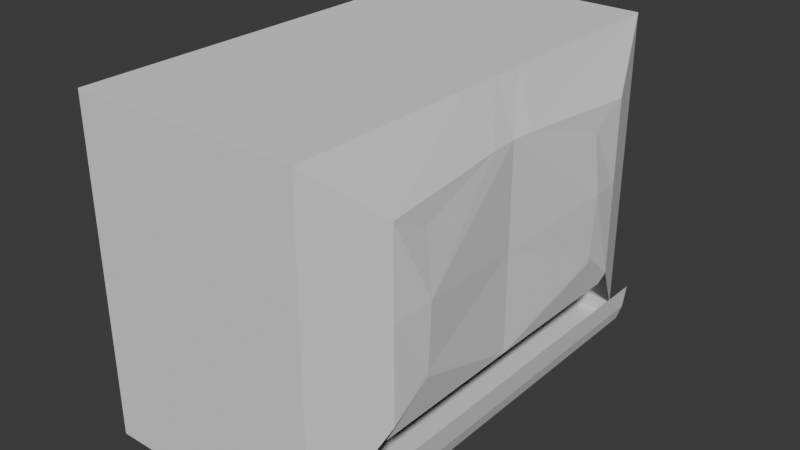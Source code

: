 # Source: laundry_machine.blend  (saved by Blender 4.4.32; exported with 4.5.12 LTS)
import bpy
from mathutils import Matrix  # noqa: F401  (used for matrix-valued properties, if any)

bpy.ops.wm.read_factory_settings(use_empty=True)
scene = bpy.context.scene
scene.name = 'Scene'

# ---- collections
col_ref = bpy.data.collections.new('ref'); scene.collection.children.link(col_ref)
col_laundry_machine = bpy.data.collections.new('laundry machine'); scene.collection.children.link(col_laundry_machine)

# ---- world
world_world = bpy.data.worlds.new('World'); scene.world = world_world
world_world.use_nodes = True; world_world.node_tree.nodes.clear()
_N = world_world.node_tree.nodes; _L = world_world.node_tree.links
n0 = _N.new('ShaderNodeOutputWorld'); n0.name = 'World Output'; n0.location = (300, 300)
n1 = _N.new('ShaderNodeBackground'); n1.name = 'Background'; n1.location = (10, 300)
n1.inputs[0].default_value = (0.05088, 0.05088, 0.05088, 1.0)
_L.new(n1.outputs[0], n0.inputs[0])
n0.is_active_output = True
world_world.color = (0.05088, 0.05088, 0.05088)
world_world.sun_shadow_jitter_overblur = 0.0

# ---- meshes
me_cube = bpy.data.meshes.new('Cube')
me_cube.from_pydata([(-1.0, -1.217, -0.7683), (-1.0, -1.217, 1.0), (-1.0, 1.229, -0.7683), (-1.0, 1.229, 1.0), (0.8984, -1.217, -0.7683), (0.8984, -1.217, 1.0), (0.8984, 1.229, -0.7683), (0.8984, 1.229, 1.0), (1.12, 0.6514, 0.5822), (1.147, 0.6514, -0.1247), (1.147, -0.6387, -0.1247), (1.12, -0.6387, 0.5822), (0.9765, -1.217, -0.7683), (0.9765, 1.229, -0.7683), (1.022, -1.217, -0.6792), (1.022, 1.229, -0.6792), (1.131, -0.8496, 0.6892), (1.124, 0.8622, 0.6879), (1.07, 0.8622, -0.3595), (1.066, -0.8496, -0.3595), (-1.0, 0.006332, -0.7683), (-1.0, 0.006332, 1.0), (0.8984, 0.006332, 1.0), (1.065, 0.006332, -0.3595), (1.065, 0.006332, 0.7346), (-1.0, 0.1815, 1.0), (1.075, 0.1289, 0.7346), (-1.0, 0.1815, -0.7683), (0.8984, 0.1815, 1.0), (-1.0, -0.2173, -0.7683), (0.8984, -0.2173, 1.0), (-1.0, -0.2173, 1.0), (1.078, -0.1502, 0.7346), (-1.0, -1.217, 0.1913), (-1.0, 1.229, 0.1913), (0.8984, 1.229, 0.1913), (0.8984, -1.217, 0.1913), (1.172, 0.6514, 0.2589), (1.172, -0.6387, 0.2589), (1.134, -0.8496, 0.2343), (1.126, 0.8622, 0.2343), (-1.0, 0.006332, 0.1913), (-1.0, 0.1815, 0.1913), (-1.0, -0.2173, 0.1913), (-1.0, 1.229, -0.6856), (0.8984, 1.229, -0.6856), (0.8984, -1.217, -0.6856), (1.149, 0.6514, -0.09164), (1.149, -0.6387, -0.09164), (1.129, 0.8622, -0.2781), (-1.0, 0.006332, -0.6856), (-1.0, 0.1815, -0.6856), (-1.0, -0.2173, -0.6856), (-1.0, -1.217, -0.6856), (1.137, -0.8496, -0.2685), (0.8984, 0.006332, -0.7683), (0.9765, 0.006332, -0.7683), (1.022, 0.006332, -0.6792), (1.065, 0.006332, 0.1876), (1.048, -1.217, -0.5439), (1.048, 1.229, -0.5439), (1.048, 0.006332, -0.5439)], [(15, 18), (14, 19), (23, 61)], [(42, 25, 3, 34), (34, 3, 7, 35), (36, 5, 1, 33), (2, 6, 55, 4, 0, 29, 20, 27), (30, 31, 1, 5), (40, 17, 8, 37), (54, 19, 10, 48), (55, 4, 12, 56), (56, 12, 14, 57), (13, 56, 57, 15), (57, 15, 60, 61), (35, 7, 17, 40), (30, 5, 16, 32), (28, 22, 24, 26), (28, 25, 21, 22), (43, 31, 21, 41), (7, 3, 25, 28), (7, 28, 26, 17), (41, 21, 25, 42), (33, 1, 31, 43), (22, 30, 32, 24), (22, 21, 31, 30), (53, 33, 43, 52), (50, 41, 42, 51), (52, 43, 41, 50), (45, 35, 40, 49), (5, 36, 39, 16), (16, 39, 38, 11), (49, 40, 37, 47), (46, 36, 33, 53), (44, 34, 35, 45), (51, 42, 34, 44), (27, 51, 44, 2), (2, 44, 45, 6), (4, 46, 53, 0), (18, 49, 47, 9), (6, 55, 56, 13), (29, 52, 50, 20), (20, 50, 51, 27), (0, 53, 52, 29), (36, 46, 54, 39), (39, 54, 48, 38), (46, 14, 12, 4), (15, 45, 6, 13), (14, 57, 61, 59), (19, 23, 10), (18, 9, 23), (11, 32, 16), (17, 26, 8), (24, 32, 38, 58), (38, 32, 11), (24, 58, 37, 26), (37, 8, 26), (48, 10, 23, 58), (47, 58, 23, 9), (47, 37, 58), (48, 58, 38)])
_uv = me_cube.uv_layers.new(name='UVMap')
_uv.uv.foreach_set('vector', [0.5107, 0.1429, 0.625, 0.1429, 0.625, 0.25, 0.5107, 0.25, 0.5107, 0.25, 0.625, 0.25, 0.625, 0.5, 0.5107, 0.5, 0.5107, 0.75, 0.625, 0.75, 0.625, 1.0, 0.5107, 1.0, 0.125, 0.5, 0.375, 0.5, 0.375, 0.625, 0.375, 0.75, 0.125, 0.75, 0.125, 0.6479, 0.125, 0.625, 0.125, 0.6071, 0.625, 0.6479, 0.875, 0.6479, 0.875, 0.75, 0.625, 0.75, 0.5107, 0.5, 0.625, 0.5, 0.625, 0.5, 0.5107, 0.5, 0.3867, 0.75, 0.375, 0.75, 0.375, 0.75, 0.3867, 0.75, 0.375, 0.625, 0.375, 0.75, 0.375, 0.75, 0.375, 0.625, 0.375, 0.625, 0.375, 0.75, 0.375, 0.75, 0.375, 0.625, 0.375, 0.5, 0.375, 0.625, 0.375, 0.625, 0.375, 0.5, 0.375, 0.625, 0.375, 0.5, 0.375, 0.5, 0.375, 0.625, 0.5107, 0.5, 0.625, 0.5, 0.625, 0.5, 0.5107, 0.5, 0.625, 0.6479, 0.625, 0.75, 0.625, 0.75, 0.625, 0.6479, 0.625, 0.6071, 0.625, 0.625, 0.625, 0.625, 0.625, 0.6071, 0.625, 0.6071, 0.875, 0.6071, 0.875, 0.625, 0.625, 0.625, 0.5107, 0.1021, 0.625, 0.1021, 0.625, 0.125, 0.5107, 0.125, 0.625, 0.5, 0.875, 0.5, 0.875, 0.6071, 0.625, 0.6071, 0.625, 0.5, 0.625, 0.6071, 0.625, 0.6071, 0.625, 0.5, 0.5107, 0.125, 0.625, 0.125, 0.625, 0.1429, 0.5107, 0.1429, 0.5107, 0.0, 0.625, 0.0, 0.625, 0.1021, 0.5107, 0.1021, 0.625, 0.625, 0.625, 0.6479, 0.625, 0.6479, 0.625, 0.625, 0.625, 0.625, 0.875, 0.625, 0.875, 0.6479, 0.625, 0.6479, 0.3867, 0.0, 0.5107, 0.0, 0.5107, 0.1021, 0.3867, 0.1021, 0.3867, 0.125, 0.5107, 0.125, 0.5107, 0.1429, 0.3867, 0.1429, 0.3867, 0.1021, 0.5107, 0.1021, 0.5107, 0.125, 0.3867, 0.125, 0.3867, 0.5, 0.5107, 0.5, 0.5107, 0.5, 0.3867, 0.5, 0.625, 0.75, 0.5107, 0.75, 0.5107, 0.75, 0.625, 0.75, 0.625, 0.75, 0.5107, 0.75, 0.5107, 0.75, 0.625, 0.75, 0.3867, 0.5, 0.5107, 0.5, 0.5107, 0.5, 0.3867, 0.5, 0.3867, 0.75, 0.5107, 0.75, 0.5107, 1.0, 0.3867, 1.0, 0.3867, 0.25, 0.5107, 0.25, 0.5107, 0.5, 0.3867, 0.5, 0.3867, 0.1429, 0.5107, 0.1429, 0.5107, 0.25, 0.3867, 0.25, 0.375, 0.1429, 0.3867, 0.1429, 0.3867, 0.25, 0.375, 0.25, 0.375, 0.25, 0.3867, 0.25, 0.3867, 0.5, 0.375, 0.5, 0.375, 0.75, 0.3867, 0.75, 0.3867, 1.0, 0.375, 1.0, 0.375, 0.5, 0.3867, 0.5, 0.3867, 0.5, 0.375, 0.5, 0.375, 0.5, 0.375, 0.625, 0.375, 0.625, 0.375, 0.5, 0.375, 0.1021, 0.3867, 0.1021, 0.3867, 0.125, 0.375, 0.125, 0.375, 0.125, 0.3867, 0.125, 0.3867, 0.1429, 0.375, 0.1429, 0.375, 0.0, 0.3867, 0.0, 0.3867, 0.1021, 0.375, 0.1021, 0.5107, 0.75, 0.3867, 0.75, 0.3867, 0.75, 0.5107, 0.75, 0.5107, 0.75, 0.3867, 0.75, 0.3867, 0.75, 0.5107, 0.75, 0.0, 0.0, 0.0, 0.0, 0.0, 0.0, 0.0, 0.0, 0.0, 0.0, 0.0, 0.0, 0.0, 0.0, 0.0, 0.0, 0.375, 0.75, 0.375, 0.625, 0.375, 0.625, 0.375, 0.75, 0.0, 0.0, 0.0, 0.0, 0.375, 0.75, 0.0, 0.0, 0.375, 0.5, 0.0, 0.0, 0.625, 0.75, 0.625, 0.6479, 0.625, 0.75, 0.625, 0.5, 0.625, 0.6071, 0.625, 0.5, 0.625, 0.625, 0.625, 0.6479, 0.0, 0.0, 0.0, 0.0, 0.0, 0.0, 0.625, 0.6479, 0.625, 0.75, 0.625, 0.625, 0.0, 0.0, 0.0, 0.0, 0.625, 0.6071, 0.0, 0.0, 0.625, 0.5, 0.625, 0.6071, 0.3867, 0.75, 0.375, 0.75, 0.0, 0.0, 0.0, 0.0, 0.3867, 0.5, 0.0, 0.0, 0.0, 0.0, 0.375, 0.5, 0.3867, 0.5, 0.0, 0.0, 0.0, 0.0, 0.3867, 0.75, 0.0, 0.0, 0.0, 0.0])
me_cube.update()

# ---- objects
ob_side = bpy.data.objects.new('side', None)
ob_front = bpy.data.objects.new('front', None)
ob_top = bpy.data.objects.new('top', None)
ob_cube = bpy.data.objects.new('Cube', me_cube)

# ---- transforms, parenting, visibility, modifiers, constraints
ob_side.location = (-1.386, 11.24, 0.0)
ob_side.rotation_euler = (1.571, -0.0, -0.0)
ob_side.empty_display_type = 'IMAGE'
ob_side.empty_display_size = 5.0
ob_front.location = (-15.28, 0.924, 0.0)
ob_front.rotation_euler = (1.571, -0.0, 1.571)
ob_front.empty_display_type = 'IMAGE'
ob_front.empty_display_size = 5.0
ob_top.location = (-1.02, 0.923, -6.83)
ob_top.rotation_euler = (0.0, -0.0, 1.571)
ob_top.empty_display_type = 'IMAGE'
ob_top.empty_display_size = 5.0
ob_cube.location = (0.0, 0.0, 0.7564)
ob_cube.scale = (0.6508, 1.0, 1.0)

# ---- collection membership
col_ref.objects.link(ob_side)
col_ref.objects.link(ob_front)
col_ref.objects.link(ob_top)
col_laundry_machine.objects.link(ob_cube)

# ---- scene / render settings (as saved in the file)
scene.frame_start = 1; scene.frame_end = 250; scene.frame_set(1)
scene.render.engine = 'BLENDER_EEVEE_NEXT'
bpy.context.view_layer.update()

# ---- added for rendering (the .blend has no active camera and no usable light): camera, sun
cam_auto = bpy.data.cameras.new('AutoCamera')
cam_auto.lens = 50.0
cam_auto.sensor_width = 36.0
cam_auto.clip_end = 1000.0
ob_auto_camera = bpy.data.objects.new('AutoCamera', cam_auto)
scene.collection.objects.link(ob_auto_camera)
ob_auto_camera.location = (3.13982, -3.6941, 3.33919)
ob_auto_camera.rotation_euler = (1.09748, -7.21219e-08, 0.694738)
scene.camera = ob_auto_camera
light_auto_sun = bpy.data.lights.new('AutoSun', 'SUN')
light_auto_sun.energy = 3.0
light_auto_sun.angle = 0.0523599
ob_auto_sun = bpy.data.objects.new('AutoSun', light_auto_sun)
scene.collection.objects.link(ob_auto_sun)
ob_auto_sun.rotation_euler = (0.872665, 0.174533, 0.523599)
bpy.context.view_layer.update()
